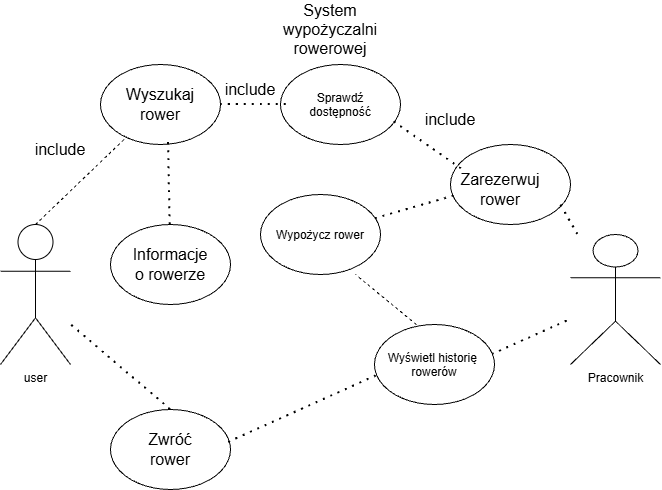

The diagram above was exported from draw.io. Its source (the exported page's mxGraphModel, read from the mxfile embedded in the PNG):
<mxGraphModel dx="452" dy="820" grid="1" gridSize="10" guides="1" tooltips="1" connect="1" arrows="1" fold="1" page="1" pageScale="1" pageWidth="827" pageHeight="1169" math="0" shadow="0">
  <root>
    <mxCell id="0" />
    <mxCell id="1" parent="0" />
    <mxCell id="oY2RKZ-F8-v47pqeMdMb-1" parent="1" style="ellipse;whiteSpace=wrap;html=1;shapeInside=1;" value="" vertex="1">
      <mxGeometry height="80" width="120" x="140" y="90" as="geometry" />
    </mxCell>
    <mxCell id="oY2RKZ-F8-v47pqeMdMb-2" parent="1" style="text;html=1;whiteSpace=wrap;strokeColor=none;fillColor=none;align=center;verticalAlign=middle;rounded=0;fontSize=16;" value="Wyszukaj rower" vertex="1">
      <mxGeometry height="30" width="60" x="170" y="115" as="geometry" />
    </mxCell>
    <mxCell id="oY2RKZ-F8-v47pqeMdMb-5" parent="1" style="text;html=1;whiteSpace=wrap;strokeColor=none;fillColor=none;align=center;verticalAlign=middle;rounded=0;fontSize=16;" value="System wypożyczalni rowerowej" vertex="1">
      <mxGeometry height="30" width="60" x="340" y="40" as="geometry" />
    </mxCell>
    <mxCell id="oY2RKZ-F8-v47pqeMdMb-7" parent="1" style="ellipse;whiteSpace=wrap;html=1;shapeInside=1;" value="" vertex="1">
      <mxGeometry height="80" width="120" x="490" y="170" as="geometry" />
    </mxCell>
    <mxCell id="oY2RKZ-F8-v47pqeMdMb-65" edge="1" parent="1" source="oY2RKZ-F8-v47pqeMdMb-7" style="edgeStyle=none;curved=1;rounded=0;curveGeometry=1;orthogonalLoop=1;jettySize=auto;html=1;entryX=0;entryY=0.5;entryDx=0;entryDy=0;fontSize=12;defaultLabelBackgroundColor=page;startSize=8;endSize=8;" target="oY2RKZ-F8-v47pqeMdMb-7">
      <mxGeometry relative="1" as="geometry" />
    </mxCell>
    <mxCell id="oY2RKZ-F8-v47pqeMdMb-12" parent="1" style="ellipse;whiteSpace=wrap;html=1;shapeInside=1;" value="" vertex="1">
      <mxGeometry height="80" width="120" x="150" y="435" as="geometry" />
    </mxCell>
    <mxCell id="oY2RKZ-F8-v47pqeMdMb-13" parent="1" style="text;html=1;whiteSpace=wrap;strokeColor=none;fillColor=none;align=center;verticalAlign=middle;rounded=0;fontSize=16;" value="Zwróć rower" vertex="1">
      <mxGeometry height="30" width="60" x="180" y="460" as="geometry" />
    </mxCell>
    <mxCell id="oY2RKZ-F8-v47pqeMdMb-17" parent="1" style="text;html=1;whiteSpace=wrap;strokeColor=none;fillColor=none;align=center;verticalAlign=middle;rounded=0;fontSize=16;" value="include" vertex="1">
      <mxGeometry height="30" width="60" x="260" y="100" as="geometry" />
    </mxCell>
    <mxCell id="oY2RKZ-F8-v47pqeMdMb-19" parent="1" style="shape=umlActor;verticalLabelPosition=bottom;verticalAlign=top;html=1;outlineConnect=0;labelPerimeter=1;" value="Pracownik" vertex="1">
      <mxGeometry height="130" width="90" x="610" y="260" as="geometry" />
    </mxCell>
    <mxCell id="oY2RKZ-F8-v47pqeMdMb-26" parent="1" style="shape=umlActor;verticalLabelPosition=bottom;verticalAlign=top;html=1;outlineConnect=0;labelPerimeter=1;" value="user" vertex="1">
      <mxGeometry height="140" width="70" x="40" y="250" as="geometry" />
    </mxCell>
    <mxCell id="oY2RKZ-F8-v47pqeMdMb-31" parent="1" style="ellipse;whiteSpace=wrap;html=1;shapeInside=1;" value="" vertex="1">
      <mxGeometry height="80" width="120" x="150" y="250" as="geometry" />
    </mxCell>
    <mxCell id="oY2RKZ-F8-v47pqeMdMb-32" parent="1" style="text;html=1;whiteSpace=wrap;strokeColor=none;fillColor=none;align=center;verticalAlign=middle;rounded=0;fontSize=16;" value="Informacje o rowerze" vertex="1">
      <mxGeometry height="30" width="60" x="180" y="275" as="geometry" />
    </mxCell>
    <mxCell id="oY2RKZ-F8-v47pqeMdMb-36" parent="1" style="ellipse;whiteSpace=wrap;html=1;shapeInside=1;" value="Wypożycz rower" vertex="1">
      <mxGeometry height="80" width="120" x="300" y="220" as="geometry" />
    </mxCell>
    <mxCell id="oY2RKZ-F8-v47pqeMdMb-48" parent="1" style="ellipse;whiteSpace=wrap;html=1;shapeInside=1;" value="Sprawdź dostępność" vertex="1">
      <mxGeometry height="80" width="120" x="320" y="90" as="geometry" />
    </mxCell>
    <mxCell id="oY2RKZ-F8-v47pqeMdMb-49" parent="1" style="text;html=1;whiteSpace=wrap;strokeColor=none;fillColor=none;align=center;verticalAlign=middle;rounded=0;fontSize=16;" value="Zarezerwuj rower" vertex="1">
      <mxGeometry height="30" width="60" x="510" y="200" as="geometry" />
    </mxCell>
    <mxCell id="oY2RKZ-F8-v47pqeMdMb-52" edge="1" parent="1" source="oY2RKZ-F8-v47pqeMdMb-26" style="endArrow=none;dashed=1;html=1;rounded=0;fontSize=12;defaultLabelBackgroundColor=page;startSize=8;endSize=8;curved=1;exitX=0.5;exitY=0;exitDx=0;exitDy=0;exitPerimeter=0;" target="oY2RKZ-F8-v47pqeMdMb-1" value="">
      <mxGeometry height="50" relative="1" width="50" as="geometry">
        <mxPoint x="250" y="190" as="sourcePoint" />
        <mxPoint x="300" y="140" as="targetPoint" />
      </mxGeometry>
    </mxCell>
    <mxCell id="oY2RKZ-F8-v47pqeMdMb-53" parent="1" style="text;html=1;whiteSpace=wrap;strokeColor=none;fillColor=none;align=center;verticalAlign=middle;rounded=0;fontSize=16;" value="include" vertex="1">
      <mxGeometry height="30" width="60" x="70" y="160" as="geometry" />
    </mxCell>
    <mxCell id="oY2RKZ-F8-v47pqeMdMb-55" edge="1" parent="1" source="oY2RKZ-F8-v47pqeMdMb-31" style="endArrow=none;dashed=1;html=1;dashPattern=1 3;strokeWidth=2;rounded=0;fontSize=12;defaultLabelBackgroundColor=page;startSize=8;endSize=8;curved=1;entryX=0.567;entryY=0.975;entryDx=0;entryDy=0;entryPerimeter=0;" target="oY2RKZ-F8-v47pqeMdMb-1" value="">
      <mxGeometry height="50" relative="1" width="50" as="geometry">
        <mxPoint x="210" y="265" as="sourcePoint" />
        <mxPoint x="260" y="215" as="targetPoint" />
      </mxGeometry>
    </mxCell>
    <mxCell id="oY2RKZ-F8-v47pqeMdMb-59" edge="1" parent="1" source="oY2RKZ-F8-v47pqeMdMb-12" style="endArrow=none;dashed=1;html=1;dashPattern=1 3;strokeWidth=2;rounded=0;fontSize=12;defaultLabelBackgroundColor=page;startSize=8;endSize=8;curved=1;exitX=0.5;exitY=0;exitDx=0;exitDy=0;" target="oY2RKZ-F8-v47pqeMdMb-26" value="">
      <mxGeometry height="50" relative="1" width="50" as="geometry">
        <mxPoint x="160" y="410" as="sourcePoint" />
        <mxPoint x="210" y="360" as="targetPoint" />
      </mxGeometry>
    </mxCell>
    <mxCell id="oY2RKZ-F8-v47pqeMdMb-60" edge="1" parent="1" style="endArrow=none;dashed=1;html=1;rounded=0;fontSize=12;defaultLabelBackgroundColor=page;startSize=8;endSize=8;curved=1;" value="">
      <mxGeometry height="50" relative="1" width="50" as="geometry">
        <mxPoint x="455.769231" y="350" as="sourcePoint" />
        <mxPoint x="395" y="300" as="targetPoint" />
      </mxGeometry>
    </mxCell>
    <mxCell id="oY2RKZ-F8-v47pqeMdMb-61" edge="1" parent="1" style="endArrow=none;dashed=1;html=1;dashPattern=1 3;strokeWidth=2;rounded=0;fontSize=12;defaultLabelBackgroundColor=page;startSize=8;endSize=8;curved=1;" target="oY2RKZ-F8-v47pqeMdMb-19" value="">
      <mxGeometry height="50" relative="1" width="50" as="geometry">
        <mxPoint x="532" y="380" as="sourcePoint" />
        <mxPoint x="582" y="330" as="targetPoint" />
      </mxGeometry>
    </mxCell>
    <mxCell id="oY2RKZ-F8-v47pqeMdMb-70" edge="1" parent="1" source="oY2RKZ-F8-v47pqeMdMb-1" style="endArrow=none;dashed=1;html=1;dashPattern=1 3;strokeWidth=2;rounded=0;fontSize=12;defaultLabelBackgroundColor=page;startSize=8;endSize=8;curved=1;" value="">
      <mxGeometry height="50" relative="1" width="50" as="geometry">
        <mxPoint x="280" y="180" as="sourcePoint" />
        <mxPoint x="330" y="130" as="targetPoint" />
      </mxGeometry>
    </mxCell>
    <mxCell id="oY2RKZ-F8-v47pqeMdMb-71" edge="1" parent="1" source="oY2RKZ-F8-v47pqeMdMb-7" style="endArrow=none;dashed=1;html=1;dashPattern=1 3;strokeWidth=2;rounded=0;fontSize=12;defaultLabelBackgroundColor=page;startSize=8;endSize=8;curved=1;exitX=0.089;exitY=0.304;exitDx=0;exitDy=0;exitPerimeter=0;" value="">
      <mxGeometry height="50" relative="1" width="50" as="geometry">
        <mxPoint x="380" y="195" as="sourcePoint" />
        <mxPoint x="430" y="145" as="targetPoint" />
      </mxGeometry>
    </mxCell>
    <mxCell id="oY2RKZ-F8-v47pqeMdMb-75" edge="1" parent="1" source="oY2RKZ-F8-v47pqeMdMb-36" style="endArrow=none;dashed=1;html=1;dashPattern=1 3;strokeWidth=2;rounded=0;fontSize=12;defaultLabelBackgroundColor=page;startSize=8;endSize=8;curved=1;" value="">
      <mxGeometry height="50" relative="1" width="50" as="geometry">
        <mxPoint x="449" y="270" as="sourcePoint" />
        <mxPoint x="499" y="220" as="targetPoint" />
      </mxGeometry>
    </mxCell>
    <mxCell id="oY2RKZ-F8-v47pqeMdMb-76" edge="1" parent="1" source="oY2RKZ-F8-v47pqeMdMb-12" style="endArrow=none;dashed=1;html=1;dashPattern=1 3;strokeWidth=2;rounded=0;fontSize=12;defaultLabelBackgroundColor=page;startSize=8;endSize=8;curved=1;exitX=0.985;exitY=0.41;exitDx=0;exitDy=0;exitPerimeter=0;entryX=0.08;entryY=0.849;entryDx=0;entryDy=0;entryPerimeter=0;" value="">
      <mxGeometry height="50" relative="1" width="50" as="geometry">
        <mxPoint x="360" y="480" as="sourcePoint" />
        <mxPoint x="423.5999999999999" y="397.9200000000001" as="targetPoint" />
      </mxGeometry>
    </mxCell>
    <mxCell id="oY2RKZ-F8-v47pqeMdMb-79" edge="1" parent="1" source="oY2RKZ-F8-v47pqeMdMb-19" style="endArrow=none;dashed=1;html=1;dashPattern=1 3;strokeWidth=2;rounded=0;fontSize=12;defaultLabelBackgroundColor=page;startSize=8;endSize=8;curved=1;" value="">
      <mxGeometry height="50" relative="1" width="50" as="geometry">
        <mxPoint x="550" y="280" as="sourcePoint" />
        <mxPoint x="600" y="230" as="targetPoint" />
      </mxGeometry>
    </mxCell>
    <mxCell id="oY2RKZ-F8-v47pqeMdMb-80" parent="1" style="text;html=1;whiteSpace=wrap;strokeColor=none;fillColor=none;align=center;verticalAlign=middle;rounded=0;fontSize=16;" value="include" vertex="1">
      <mxGeometry height="30" width="60" x="460" y="130" as="geometry" />
    </mxCell>
    <mxCell id="oY2RKZ-F8-v47pqeMdMb-87" parent="1" style="ellipse;whiteSpace=wrap;html=1;shapeInside=1;" value="Wyświetl historię&amp;nbsp;&lt;div&gt;rowerów&lt;/div&gt;" vertex="1">
      <mxGeometry height="80" width="120" x="414" y="350" as="geometry" />
    </mxCell>
  </root>
</mxGraphModel>